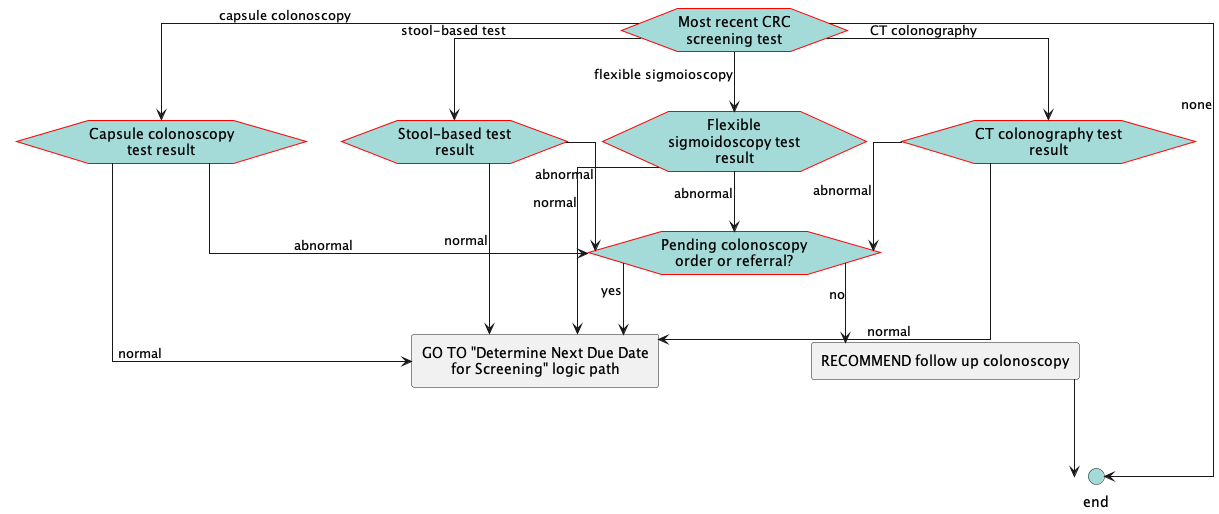

The diagram above was rendered by PlantUML. Its source (embedded in the PNG):
@startuml
hide stereotype
skinparam linetype ortho
<style>
hexagon {
    MaximumWidth: 150 
    BackGroundColor: A4DBD8 
    LineThickness: 1 
    LineColor: red 
    HorizontalAlignment: center
}
rectangle {
    MaximumWidth: 250 
    HorizontalAlignment: center
}
.end {
    BackGroundColor: #A4DBD8
}
</style>
hexagon "Most recent CRC screening test" as eve_lastTest [[#eve-lastTest]]
hexagon "Stool-based test result" as eve_stoolTestResult [[#eve-stoolTestResult]]
hexagon "CT colonography test result" as eve_CTColonographyResult [[#eve-CTColonographyResult]]
hexagon "Flexible sigmoidoscopy test result" as eve_flexibleSigmoidoscopyResult [[#eve-flexibleSigmoidoscopyResult]]
hexagon "Capsule colonoscopy test result" as eve_capsuleColonoscopyResult [[#eve-capsuleColonoscopyResult]]
hexagon "Pending colonoscopy order or referral?" as eve_pendingColonoscopy [[#eve-pendingColonoscopy]]
rectangle "RECOMMEND follow up colonoscopy" as act_FollowUpColonoscopy [[#act-FollowUpColonoscopy]]
circle "end" as end_1 <<end>>
rectangle "GO TO "Determine Next Due Date for Screening" logic path" as act_continueRoutineScreening [[#act-continueRoutineScreening]]
eve_lastTest-->eve_stoolTestResult: stool-based test
eve_lastTest-->eve_CTColonographyResult: CT colonography
eve_lastTest-->eve_flexibleSigmoidoscopyResult: flexible sigmoioscopy
eve_lastTest-->eve_capsuleColonoscopyResult: capsule colonoscopy
eve_lastTest-->end_1: none
eve_stoolTestResult-->eve_pendingColonoscopy: abnormal
eve_stoolTestResult-->act_continueRoutineScreening: normal
eve_CTColonographyResult-->eve_pendingColonoscopy: abnormal
eve_CTColonographyResult-->act_continueRoutineScreening: normal
eve_flexibleSigmoidoscopyResult-->eve_pendingColonoscopy: abnormal
eve_flexibleSigmoidoscopyResult-->act_continueRoutineScreening: normal
eve_capsuleColonoscopyResult-->eve_pendingColonoscopy: abnormal
eve_capsuleColonoscopyResult-->act_continueRoutineScreening: normal
eve_pendingColonoscopy-->act_FollowUpColonoscopy: no
eve_pendingColonoscopy-->act_continueRoutineScreening: yes
act_FollowUpColonoscopy-->end_1
@enduml